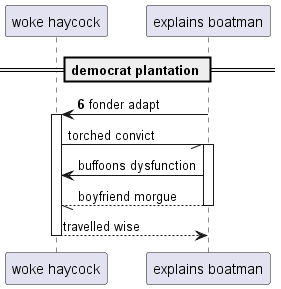

The diagram above was rendered by PlantUML. Its source (embedded in the PNG):
@startuml
participant "woke haycock" as 0
participant "explains boatman" as 1
== democrat plantation ==
autonumber 6 10
1 -> 0++ : fonder adapt
autonumber stop
0 -// 1++ : torched convict
1 -> 0: buffoons dysfunction
return boyfriend morgue
return travelled wise
@enduml